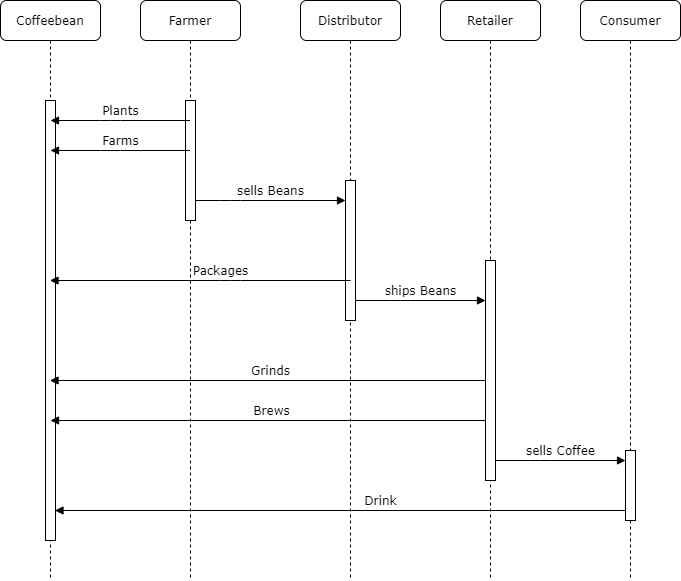

The diagram above was exported from draw.io. Its source (the exported page's mxGraphModel, read from the mxfile embedded in the PNG):
<mxGraphModel dx="367" dy="778" grid="1" gridSize="10" guides="1" tooltips="1" connect="1" arrows="1" fold="1" page="1" pageScale="1" pageWidth="1100" pageHeight="850" background="#ffffff" math="0" shadow="0">
  <root>
    <mxCell id="0" />
    <mxCell id="1" parent="0" />
    <mxCell id="7baba1c4bc27f4b0-2" value="Farmer" style="shape=umlLifeline;perimeter=lifelinePerimeter;whiteSpace=wrap;html=1;container=1;collapsible=0;recursiveResize=0;outlineConnect=0;rounded=1;shadow=0;comic=0;labelBackgroundColor=none;strokeWidth=1;fontFamily=Verdana;fontSize=12;align=center;" parent="1" vertex="1">
      <mxGeometry x="240" y="80" width="100" height="580" as="geometry" />
    </mxCell>
    <mxCell id="7baba1c4bc27f4b0-10" value="" style="html=1;points=[];perimeter=orthogonalPerimeter;rounded=0;shadow=0;comic=0;labelBackgroundColor=none;strokeWidth=1;fontFamily=Verdana;fontSize=12;align=center;" parent="7baba1c4bc27f4b0-2" vertex="1">
      <mxGeometry x="45" y="100" width="10" height="120" as="geometry" />
    </mxCell>
    <mxCell id="7baba1c4bc27f4b0-3" value="Distributor" style="shape=umlLifeline;perimeter=lifelinePerimeter;whiteSpace=wrap;html=1;container=1;collapsible=0;recursiveResize=0;outlineConnect=0;rounded=1;shadow=0;comic=0;labelBackgroundColor=none;strokeWidth=1;fontFamily=Verdana;fontSize=12;align=center;" parent="1" vertex="1">
      <mxGeometry x="400" y="80" width="100" height="580" as="geometry" />
    </mxCell>
    <mxCell id="7baba1c4bc27f4b0-13" value="" style="html=1;points=[];perimeter=orthogonalPerimeter;rounded=0;shadow=0;comic=0;labelBackgroundColor=none;strokeWidth=1;fontFamily=Verdana;fontSize=12;align=center;" parent="7baba1c4bc27f4b0-3" vertex="1">
      <mxGeometry x="45" y="180" width="10" height="140" as="geometry" />
    </mxCell>
    <mxCell id="7baba1c4bc27f4b0-4" value="Retailer" style="shape=umlLifeline;perimeter=lifelinePerimeter;whiteSpace=wrap;html=1;container=1;collapsible=0;recursiveResize=0;outlineConnect=0;rounded=1;shadow=0;comic=0;labelBackgroundColor=none;strokeWidth=1;fontFamily=Verdana;fontSize=12;align=center;" parent="1" vertex="1">
      <mxGeometry x="540" y="80" width="100" height="580" as="geometry" />
    </mxCell>
    <mxCell id="7baba1c4bc27f4b0-5" value="Consumer" style="shape=umlLifeline;perimeter=lifelinePerimeter;whiteSpace=wrap;html=1;container=1;collapsible=0;recursiveResize=0;outlineConnect=0;rounded=1;shadow=0;comic=0;labelBackgroundColor=none;strokeWidth=1;fontFamily=Verdana;fontSize=12;align=center;" parent="1" vertex="1">
      <mxGeometry x="680" y="80" width="100" height="580" as="geometry" />
    </mxCell>
    <mxCell id="7baba1c4bc27f4b0-28" value="" style="html=1;points=[];perimeter=orthogonalPerimeter;rounded=0;shadow=0;comic=0;labelBackgroundColor=none;strokeWidth=1;fontFamily=Verdana;fontSize=12;align=center;" parent="7baba1c4bc27f4b0-5" vertex="1">
      <mxGeometry x="45" y="450" width="10" height="70" as="geometry" />
    </mxCell>
    <mxCell id="7baba1c4bc27f4b0-8" value="Coffeebean" style="shape=umlLifeline;perimeter=lifelinePerimeter;whiteSpace=wrap;html=1;container=1;collapsible=0;recursiveResize=0;outlineConnect=0;rounded=1;shadow=0;comic=0;labelBackgroundColor=none;strokeWidth=1;fontFamily=Verdana;fontSize=12;align=center;" parent="1" vertex="1">
      <mxGeometry x="100" y="80" width="100" height="580" as="geometry" />
    </mxCell>
    <mxCell id="7baba1c4bc27f4b0-9" value="" style="html=1;points=[];perimeter=orthogonalPerimeter;rounded=0;shadow=0;comic=0;labelBackgroundColor=none;strokeWidth=1;fontFamily=Verdana;fontSize=12;align=center;" parent="7baba1c4bc27f4b0-8" vertex="1">
      <mxGeometry x="45" y="100" width="10" height="440" as="geometry" />
    </mxCell>
    <mxCell id="7baba1c4bc27f4b0-23" value="Grinds" style="html=1;verticalAlign=bottom;endArrow=block;labelBackgroundColor=none;fontFamily=Verdana;fontSize=12;" parent="7baba1c4bc27f4b0-8" source="7baba1c4bc27f4b0-9" target="7baba1c4bc27f4b0-8" edge="1">
      <mxGeometry x="-0.5089" relative="1" as="geometry">
        <mxPoint x="410" y="340" as="sourcePoint" />
        <Array as="points">
          <mxPoint x="490" y="380" />
        </Array>
        <mxPoint as="offset" />
      </mxGeometry>
    </mxCell>
    <mxCell id="7baba1c4bc27f4b0-17" value="ships Beans" style="html=1;verticalAlign=bottom;endArrow=block;labelBackgroundColor=none;fontFamily=Verdana;fontSize=12;edgeStyle=elbowEdgeStyle;elbow=vertical;" parent="1" source="7baba1c4bc27f4b0-13" edge="1">
      <mxGeometry relative="1" as="geometry">
        <mxPoint x="510" y="220" as="sourcePoint" />
        <Array as="points">
          <mxPoint x="500" y="380" />
          <mxPoint x="460" y="220" />
        </Array>
        <mxPoint x="585" y="380" as="targetPoint" />
      </mxGeometry>
    </mxCell>
    <mxCell id="7baba1c4bc27f4b0-22" value="" style="html=1;points=[];perimeter=orthogonalPerimeter;rounded=0;shadow=0;comic=0;labelBackgroundColor=none;strokeWidth=1;fontFamily=Verdana;fontSize=12;align=center;" parent="1" vertex="1">
      <mxGeometry x="585" y="340" width="10" height="220" as="geometry" />
    </mxCell>
    <mxCell id="7baba1c4bc27f4b0-11" value="Plants" style="html=1;verticalAlign=bottom;endArrow=block;labelBackgroundColor=none;fontFamily=Verdana;fontSize=12;edgeStyle=elbowEdgeStyle;elbow=vertical;" parent="1" source="7baba1c4bc27f4b0-2" edge="1">
      <mxGeometry relative="1" as="geometry">
        <mxPoint x="220" y="190" as="sourcePoint" />
        <mxPoint x="150" y="200" as="targetPoint" />
        <Array as="points">
          <mxPoint x="210" y="200" />
          <mxPoint x="240" y="190" />
        </Array>
      </mxGeometry>
    </mxCell>
    <mxCell id="7baba1c4bc27f4b0-14" value="sells Beans" style="html=1;verticalAlign=bottom;endArrow=block;labelBackgroundColor=none;fontFamily=Verdana;fontSize=12;edgeStyle=elbowEdgeStyle;elbow=vertical;" parent="1" source="7baba1c4bc27f4b0-10" edge="1">
      <mxGeometry relative="1" as="geometry">
        <mxPoint x="370" y="200" as="sourcePoint" />
        <mxPoint x="445" y="280" as="targetPoint" />
        <Array as="points">
          <mxPoint x="330" y="280" />
          <mxPoint x="410" y="260" />
        </Array>
      </mxGeometry>
    </mxCell>
    <mxCell id="FsrTO0VvFLLCjmF_MRDO-1" value="Farms" style="html=1;verticalAlign=bottom;endArrow=block;labelBackgroundColor=none;fontFamily=Verdana;fontSize=12;edgeStyle=elbowEdgeStyle;elbow=vertical;" parent="1" edge="1">
      <mxGeometry relative="1" as="geometry">
        <mxPoint x="289.5" y="230" as="sourcePoint" />
        <mxPoint x="150" y="230" as="targetPoint" />
        <Array as="points">
          <mxPoint x="210" y="230" />
          <mxPoint x="240" y="220" />
        </Array>
      </mxGeometry>
    </mxCell>
    <mxCell id="FsrTO0VvFLLCjmF_MRDO-4" value="Packages" style="html=1;verticalAlign=bottom;endArrow=block;labelBackgroundColor=none;fontFamily=Verdana;fontSize=12;edgeStyle=elbowEdgeStyle;elbow=vertical;" parent="1" target="7baba1c4bc27f4b0-8" edge="1">
      <mxGeometry x="-0.1348" relative="1" as="geometry">
        <mxPoint x="450" y="360" as="sourcePoint" />
        <mxPoint x="290" y="340" as="targetPoint" />
        <Array as="points">
          <mxPoint x="330" y="360" />
          <mxPoint x="370.5" y="340" />
          <mxPoint x="400.5" y="340" />
          <mxPoint x="410.5" y="340" />
          <mxPoint x="435.5" y="349.5" />
        </Array>
        <mxPoint as="offset" />
      </mxGeometry>
    </mxCell>
    <mxCell id="FsrTO0VvFLLCjmF_MRDO-5" value="Brews" style="html=1;verticalAlign=bottom;endArrow=block;labelBackgroundColor=none;fontFamily=Verdana;fontSize=12;" parent="1" edge="1">
      <mxGeometry x="-0.5089" relative="1" as="geometry">
        <mxPoint x="155.5" y="500" as="sourcePoint" />
        <mxPoint x="150" y="500" as="targetPoint" />
        <Array as="points">
          <mxPoint x="590.5" y="500" />
        </Array>
        <mxPoint as="offset" />
      </mxGeometry>
    </mxCell>
    <mxCell id="FsrTO0VvFLLCjmF_MRDO-6" value="sells Coffee" style="html=1;verticalAlign=bottom;endArrow=block;labelBackgroundColor=none;fontFamily=Verdana;fontSize=12;edgeStyle=elbowEdgeStyle;elbow=vertical;" parent="1" edge="1">
      <mxGeometry relative="1" as="geometry">
        <mxPoint x="595" y="540" as="sourcePoint" />
        <Array as="points">
          <mxPoint x="640" y="540" />
          <mxPoint x="600" y="380" />
        </Array>
        <mxPoint x="725" y="540" as="targetPoint" />
      </mxGeometry>
    </mxCell>
    <mxCell id="FsrTO0VvFLLCjmF_MRDO-7" value="Drink" style="html=1;verticalAlign=bottom;endArrow=block;labelBackgroundColor=none;fontFamily=Verdana;fontSize=12;" parent="1" edge="1">
      <mxGeometry x="-0.4413" relative="1" as="geometry">
        <mxPoint x="160" y="590" as="sourcePoint" />
        <mxPoint x="154.5" y="590" as="targetPoint" />
        <Array as="points">
          <mxPoint x="730" y="590" />
        </Array>
        <mxPoint as="offset" />
      </mxGeometry>
    </mxCell>
  </root>
</mxGraphModel>